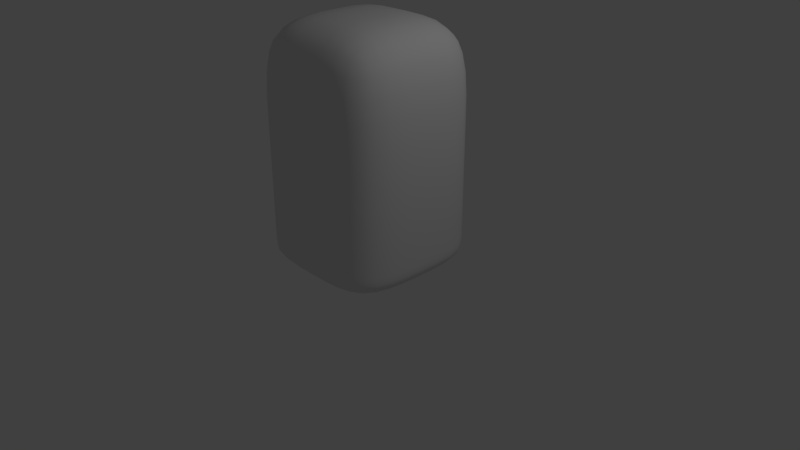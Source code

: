 # Source: Body.blend  (saved by Blender 2.79.0; exported with 4.5.12 LTS)
import bpy
from mathutils import Matrix  # noqa: F401  (used for matrix-valued properties, if any)

bpy.ops.wm.read_factory_settings(use_empty=True)
scene = bpy.context.scene
scene.name = 'Scene'

# ---- collections
col_collection_1 = bpy.data.collections.new('Collection 1'); scene.collection.children.link(col_collection_1)

# ---- world
world_world = bpy.data.worlds.new('World'); scene.world = world_world
world_world.color = (0.05088, 0.05088, 0.05088)
world_world.use_sun_shadow = False
world_world.sun_shadow_jitter_overblur = 0.0
world_world.cycles.sampling_method = 'MANUAL'

# ---- cameras
cam_camera = bpy.data.cameras.new('Camera')
cam_camera.clip_end = 100.0
cam_camera.lens = 35.0
cam_camera.sensor_width = 32.0
cam_camera.sensor_height = 18.0
cam_camera.ortho_scale = 7.314
cam_camera.dof.focus_distance = 0.0
cam_camera.dof.aperture_fstop = 128.0

# ---- lights
light_lamp = bpy.data.lights.new('Lamp', 'POINT')
light_lamp.transmission_factor = 0.0
light_lamp.cutoff_distance = 30.0
light_lamp.energy = 100.0
light_lamp.shadow_buffer_clip_start = 1.001
light_lamp.shadow_soft_size = 0.1
light_lamp.shadow_maximum_resolution = 0.006
light_lamp.use_absolute_resolution = True

# ---- meshes
me_cube_002 = bpy.data.meshes.new('Cube.002')
me_cube_002.from_pydata([(-0.8598, -0.8598, -0.9161), (-0.8598, -0.8598, 0.9161), (-0.8598, 0.8598, -0.9161), (-0.8598, 0.8598, 0.9161), (0.8598, -0.8598, -0.9161), (0.8598, -0.8598, 0.9161), (0.8598, 0.8598, -0.9161), (0.8598, 0.8598, 0.9161)], [], [(7, 6, 2, 3), (6, 7, 5, 4), (1, 0, 4, 5), (2, 6, 4, 0), (0, 1, 3, 2), (7, 3, 1, 5)])
me_cube_002.polygons.foreach_set('use_smooth', [True] * 6)
me_cube_002.use_remesh_preserve_volume = False
me_cube_002.use_remesh_preserve_attributes = False
me_cube_002.use_mirror_vertex_groups = False
me_cube_002.update()
me_cube_001 = bpy.data.meshes.new('Cube.001')
me_cube_001.from_pydata([(-1.0, -1.0, -1.189), (-1.0, -1.0, 1.93), (-1.0, 1.0, -1.189), (-1.0, 1.0, 1.93), (1.0, -1.0, -1.189), (1.0, -1.0, 1.93), (1.0, 1.0, -1.189), (1.0, 1.0, 1.93), (-1.0, -1.0, -0.6019), (-1.0, 1.0, -0.6019), (1.0, 1.0, -0.6019), (1.0, -1.0, -0.6019), (-1.0, 0.0, -1.189), (-1.0, -1.0, 0.664), (-1.0, 0.0, 1.93), (-1.0, 1.0, -0.8955), (0.0, 1.0, -1.189), (0.0, 1.0, 1.93), (1.0, 1.0, -0.8955), (1.0, 0.0, -1.189), (1.0, 0.0, 1.93), (1.0, -1.0, -0.8955), (0.0, -1.0, -1.189), (0.0, -1.0, 1.93), (-1.0, -1.0, -0.8955), (-1.0, 1.0, 0.664), (1.0, 1.0, 0.664), (1.0, -1.0, 0.664), (0.0, -1.0, -0.6019), (1.0, 0.0, -0.6019), (0.0, 1.0, -0.6019), (-1.0, 0.0, -0.6019), (-1.0, 0.0, -0.8955), (0.0, 1.0, -0.8955), (1.0, 0.0, -0.8955), (0.0, -1.0, -0.8955), (0.0, 0.0, 1.93), (0.0, 0.0, -1.189), (0.0, -1.0, 0.664), (1.0, 0.0, 0.664), (0.0, 1.0, 0.664), (-1.0, 0.0, 0.664)], [], [(41, 14, 3, 25), (40, 17, 7, 26), (39, 20, 5, 27), (38, 23, 1, 13), (37, 19, 4, 22), (36, 14, 1, 23), (35, 28, 8, 24), (34, 29, 11, 21), (33, 30, 10, 18), (32, 31, 9, 15), (12, 32, 15, 2), (0, 24, 32, 12), (24, 8, 31, 32), (16, 33, 18, 6), (2, 15, 33, 16), (15, 9, 30, 33), (19, 34, 21, 4), (6, 18, 34, 19), (18, 10, 29, 34), (22, 35, 24, 0), (4, 21, 35, 22), (21, 11, 28, 35), (20, 36, 23, 5), (7, 17, 36, 20), (17, 3, 14, 36), (12, 37, 22, 0), (2, 16, 37, 12), (16, 6, 19, 37), (28, 38, 13, 8), (11, 27, 38, 28), (27, 5, 23, 38), (29, 39, 27, 11), (10, 26, 39, 29), (26, 7, 20, 39), (30, 40, 26, 10), (9, 25, 40, 30), (25, 3, 17, 40), (31, 41, 25, 9), (8, 13, 41, 31), (13, 1, 14, 41)])
me_cube_001.polygons.foreach_set('use_smooth', [True] * 40)
me_cube_001.use_remesh_preserve_volume = False
me_cube_001.use_remesh_preserve_attributes = False
me_cube_001.use_mirror_vertex_groups = False
me_cube_001.update()

# ---- objects
ob_cube_001 = bpy.data.objects.new('Cube.001', me_cube_002)
ob_cube = bpy.data.objects.new('Cube', me_cube_001)
ob_lamp = bpy.data.objects.new('Lamp', light_lamp)
ob_camera = bpy.data.objects.new('Camera', cam_camera)

# ---- transforms, parenting, visibility, modifiers, constraints
ob_cube_001.location = (0.04676, 0.0, 4.77)
ob_cube_001.lineart.crease_threshold = 0.0
_m = ob_cube_001.modifiers.new('Subsurf', 'SUBSURF')
_m.uv_smooth = 'PRESERVE_CORNERS'
_m.quality = 2
_m.levels = 2
_m.show_only_control_edges = False
ob_cube.location = (0.0, 0.0, 1.16)
ob_cube.lineart.crease_threshold = 0.0
_m = ob_cube.modifiers.new('Subsurf', 'SUBSURF')
_m.uv_smooth = 'PRESERVE_CORNERS'
_m.quality = 2
_m.levels = 2
_m.show_only_control_edges = False
ob_lamp.location = (4.076, 1.005, 5.904)
ob_lamp.rotation_euler = (0.6503, 0.05522, 1.866)
ob_lamp.lock_rotations_4d = False
ob_lamp.empty_display_type = 'ARROWS'
ob_lamp.color = (0.0, 0.0, 0.0, 0.0)
ob_lamp.lineart.crease_threshold = 0.0
ob_camera.location = (7.481, -6.508, 5.344)
ob_camera.rotation_euler = (1.109, 0.0, 0.8149)
ob_camera.lock_rotations_4d = False
ob_camera.empty_display_type = 'ARROWS'
ob_camera.color = (0.0, 0.0, 0.0, 0.0)
ob_camera.display_type = 'WIRE'
ob_camera.lineart.crease_threshold = 0.0

# ---- collection membership
col_collection_1.objects.link(ob_cube_001)
col_collection_1.objects.link(ob_cube)
col_collection_1.objects.link(ob_lamp)
col_collection_1.objects.link(ob_camera)

# ---- scene / render settings (as saved in the file)
scene.camera = ob_camera
scene.frame_start = 1; scene.frame_end = 250; scene.frame_set(1)
scene.render.engine = 'BLENDER_EEVEE_NEXT'
scene.render.resolution_percentage = 50
scene.render.dither_intensity = 0.0
scene.cycles.use_denoising = False
scene.cycles.samples = 128
scene.cycles.sampling_pattern = 'TABULATED_SOBOL'
scene.cycles.use_adaptive_sampling = False
scene.cycles.use_light_tree = False
scene.cycles.blur_glossy = 0.0
scene.cycles.sample_clamp_indirect = 0.0
scene.view_settings.view_transform = 'Standard'
bpy.context.view_layer.update()
